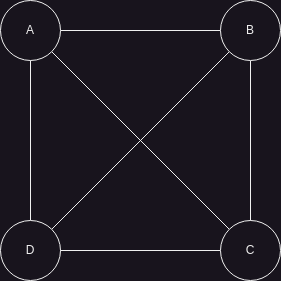

The diagram above was exported from draw.io. Its source (the exported page's mxGraphModel, read from the mxfile embedded in the PNG):
<mxGraphModel dx="1050" dy="635" grid="1" gridSize="10" guides="1" tooltips="1" connect="1" arrows="1" fold="1" page="1" pageScale="1" pageWidth="850" pageHeight="1100" math="0" shadow="0">
  <root>
    <mxCell id="0" />
    <mxCell id="1" parent="0" />
    <mxCell id="GsXixBJqCJTQBZRuYq58-5" style="rounded=0;orthogonalLoop=1;jettySize=auto;html=1;endArrow=none;endFill=0;" edge="1" parent="1" source="GsXixBJqCJTQBZRuYq58-1" target="GsXixBJqCJTQBZRuYq58-4">
      <mxGeometry relative="1" as="geometry" />
    </mxCell>
    <mxCell id="GsXixBJqCJTQBZRuYq58-9" style="edgeStyle=none;rounded=0;orthogonalLoop=1;jettySize=auto;html=1;strokeColor=default;align=center;verticalAlign=middle;fontFamily=Helvetica;fontSize=11;fontColor=default;labelBackgroundColor=default;endArrow=none;endFill=0;" edge="1" parent="1" source="GsXixBJqCJTQBZRuYq58-1" target="GsXixBJqCJTQBZRuYq58-3">
      <mxGeometry relative="1" as="geometry" />
    </mxCell>
    <mxCell id="GsXixBJqCJTQBZRuYq58-1" value="A" style="ellipse;whiteSpace=wrap;html=1;aspect=fixed;" vertex="1" parent="1">
      <mxGeometry x="100" y="100" width="60" height="60" as="geometry" />
    </mxCell>
    <mxCell id="GsXixBJqCJTQBZRuYq58-8" style="edgeStyle=none;rounded=0;orthogonalLoop=1;jettySize=auto;html=1;strokeColor=default;align=center;verticalAlign=middle;fontFamily=Helvetica;fontSize=11;fontColor=default;labelBackgroundColor=default;endArrow=none;endFill=0;" edge="1" parent="1" source="GsXixBJqCJTQBZRuYq58-2" target="GsXixBJqCJTQBZRuYq58-1">
      <mxGeometry relative="1" as="geometry" />
    </mxCell>
    <mxCell id="GsXixBJqCJTQBZRuYq58-10" style="edgeStyle=none;rounded=0;orthogonalLoop=1;jettySize=auto;html=1;strokeColor=default;align=center;verticalAlign=middle;fontFamily=Helvetica;fontSize=11;fontColor=default;labelBackgroundColor=default;endArrow=none;endFill=0;" edge="1" parent="1" source="GsXixBJqCJTQBZRuYq58-2" target="GsXixBJqCJTQBZRuYq58-4">
      <mxGeometry relative="1" as="geometry" />
    </mxCell>
    <mxCell id="GsXixBJqCJTQBZRuYq58-2" value="D" style="ellipse;whiteSpace=wrap;html=1;aspect=fixed;" vertex="1" parent="1">
      <mxGeometry x="100" y="320" width="60" height="60" as="geometry" />
    </mxCell>
    <mxCell id="GsXixBJqCJTQBZRuYq58-7" style="edgeStyle=none;rounded=0;orthogonalLoop=1;jettySize=auto;html=1;strokeColor=default;align=center;verticalAlign=middle;fontFamily=Helvetica;fontSize=11;fontColor=default;labelBackgroundColor=default;endArrow=none;endFill=0;" edge="1" parent="1" source="GsXixBJqCJTQBZRuYq58-3" target="GsXixBJqCJTQBZRuYq58-2">
      <mxGeometry relative="1" as="geometry" />
    </mxCell>
    <mxCell id="GsXixBJqCJTQBZRuYq58-3" value="C" style="ellipse;whiteSpace=wrap;html=1;aspect=fixed;" vertex="1" parent="1">
      <mxGeometry x="320" y="320" width="60" height="60" as="geometry" />
    </mxCell>
    <mxCell id="GsXixBJqCJTQBZRuYq58-6" style="edgeStyle=none;rounded=0;orthogonalLoop=1;jettySize=auto;html=1;strokeColor=default;align=center;verticalAlign=middle;fontFamily=Helvetica;fontSize=11;fontColor=default;labelBackgroundColor=default;endArrow=none;endFill=0;" edge="1" parent="1" source="GsXixBJqCJTQBZRuYq58-4" target="GsXixBJqCJTQBZRuYq58-3">
      <mxGeometry relative="1" as="geometry" />
    </mxCell>
    <mxCell id="GsXixBJqCJTQBZRuYq58-4" value="B" style="ellipse;whiteSpace=wrap;html=1;aspect=fixed;" vertex="1" parent="1">
      <mxGeometry x="320" y="100" width="60" height="60" as="geometry" />
    </mxCell>
  </root>
</mxGraphModel>